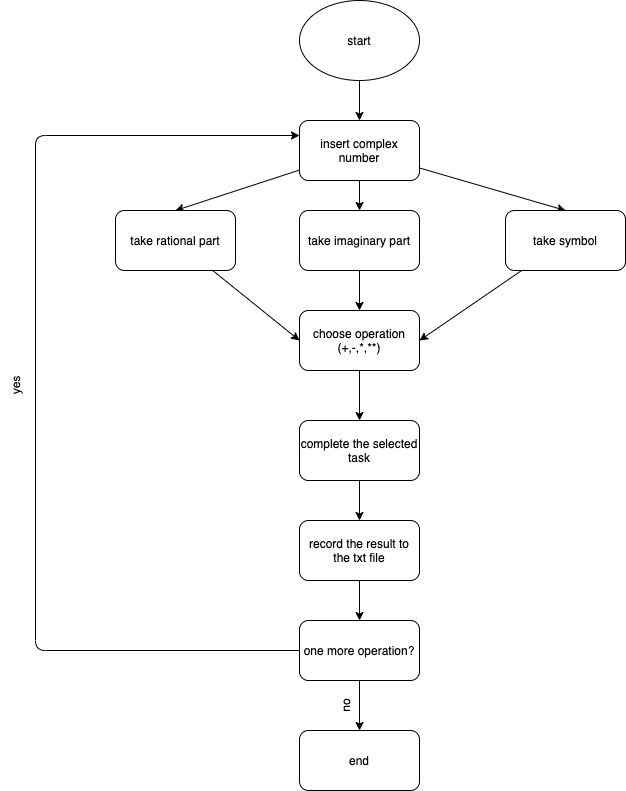

The diagram above was exported from draw.io. Its source (the exported page's mxGraphModel, read from the mxfile embedded in the PNG):
<mxGraphModel dx="781" dy="713" grid="1" gridSize="10" guides="1" tooltips="1" connect="1" arrows="1" fold="1" page="1" pageScale="1" pageWidth="827" pageHeight="1169" background="none" math="0" shadow="0">
  <root>
    <mxCell id="0" />
    <mxCell id="1" parent="0" />
    <mxCell id="6" style="edgeStyle=none;html=1;" parent="1" source="2" target="3" edge="1">
      <mxGeometry relative="1" as="geometry" />
    </mxCell>
    <mxCell id="2" value="start" style="ellipse;whiteSpace=wrap;html=1;" parent="1" vertex="1">
      <mxGeometry x="354" y="20" width="120" height="80" as="geometry" />
    </mxCell>
    <mxCell id="7" style="edgeStyle=none;html=1;entryX=0.5;entryY=0;entryDx=0;entryDy=0;" parent="1" source="3" target="4" edge="1">
      <mxGeometry relative="1" as="geometry" />
    </mxCell>
    <mxCell id="8" style="edgeStyle=none;html=1;entryX=0.5;entryY=0;entryDx=0;entryDy=0;" parent="1" source="3" target="5" edge="1">
      <mxGeometry relative="1" as="geometry" />
    </mxCell>
    <mxCell id="10" style="edgeStyle=none;html=1;entryX=0.5;entryY=0;entryDx=0;entryDy=0;" parent="1" source="3" target="9" edge="1">
      <mxGeometry relative="1" as="geometry" />
    </mxCell>
    <mxCell id="3" value="insert complex number" style="rounded=1;whiteSpace=wrap;html=1;" parent="1" vertex="1">
      <mxGeometry x="354" y="140" width="120" height="60" as="geometry" />
    </mxCell>
    <mxCell id="13" style="edgeStyle=none;html=1;entryX=0;entryY=0.5;entryDx=0;entryDy=0;" parent="1" source="4" target="11" edge="1">
      <mxGeometry relative="1" as="geometry">
        <mxPoint x="420" y="330" as="targetPoint" />
      </mxGeometry>
    </mxCell>
    <mxCell id="4" value="take rational part" style="rounded=1;whiteSpace=wrap;html=1;" parent="1" vertex="1">
      <mxGeometry x="170" y="230" width="120" height="60" as="geometry" />
    </mxCell>
    <mxCell id="19" style="edgeStyle=none;html=1;entryX=0.5;entryY=0;entryDx=0;entryDy=0;" parent="1" source="5" target="11" edge="1">
      <mxGeometry relative="1" as="geometry" />
    </mxCell>
    <mxCell id="5" value="take imaginary part" style="rounded=1;whiteSpace=wrap;html=1;" parent="1" vertex="1">
      <mxGeometry x="354" y="230" width="120" height="60" as="geometry" />
    </mxCell>
    <mxCell id="15" style="edgeStyle=none;html=1;entryX=1;entryY=0.5;entryDx=0;entryDy=0;" parent="1" source="9" target="11" edge="1">
      <mxGeometry relative="1" as="geometry">
        <mxPoint x="410" y="360" as="targetPoint" />
      </mxGeometry>
    </mxCell>
    <mxCell id="9" value="take symbol" style="rounded=1;whiteSpace=wrap;html=1;" parent="1" vertex="1">
      <mxGeometry x="560" y="230" width="120" height="60" as="geometry" />
    </mxCell>
    <mxCell id="22" style="edgeStyle=none;html=1;entryX=0.5;entryY=0;entryDx=0;entryDy=0;" parent="1" source="11" target="12" edge="1">
      <mxGeometry relative="1" as="geometry" />
    </mxCell>
    <mxCell id="11" value="choose operation (+,-,*,**)" style="rounded=1;whiteSpace=wrap;html=1;" parent="1" vertex="1">
      <mxGeometry x="354" y="330" width="120" height="60" as="geometry" />
    </mxCell>
    <mxCell id="23" style="edgeStyle=none;html=1;" parent="1" source="12" target="20" edge="1">
      <mxGeometry relative="1" as="geometry" />
    </mxCell>
    <mxCell id="12" value="complete the selected task" style="rounded=1;whiteSpace=wrap;html=1;" parent="1" vertex="1">
      <mxGeometry x="354" y="440" width="120" height="60" as="geometry" />
    </mxCell>
    <mxCell id="25" style="edgeStyle=none;html=1;entryX=0.5;entryY=0;entryDx=0;entryDy=0;" parent="1" source="20" target="24" edge="1">
      <mxGeometry relative="1" as="geometry" />
    </mxCell>
    <mxCell id="20" value="record the result to the txt file" style="rounded=1;whiteSpace=wrap;html=1;" parent="1" vertex="1">
      <mxGeometry x="354" y="540" width="120" height="60" as="geometry" />
    </mxCell>
    <mxCell id="21" value="end" style="rounded=1;whiteSpace=wrap;html=1;" parent="1" vertex="1">
      <mxGeometry x="354" y="750" width="120" height="60" as="geometry" />
    </mxCell>
    <mxCell id="26" style="edgeStyle=none;html=1;entryX=0.5;entryY=0;entryDx=0;entryDy=0;" parent="1" source="24" target="21" edge="1">
      <mxGeometry relative="1" as="geometry" />
    </mxCell>
    <mxCell id="28" style="edgeStyle=none;html=1;entryX=0;entryY=0.25;entryDx=0;entryDy=0;" parent="1" source="24" target="3" edge="1">
      <mxGeometry relative="1" as="geometry">
        <Array as="points">
          <mxPoint x="90" y="670" />
          <mxPoint x="90" y="155" />
        </Array>
      </mxGeometry>
    </mxCell>
    <mxCell id="24" value="one more operation?" style="rounded=1;whiteSpace=wrap;html=1;" parent="1" vertex="1">
      <mxGeometry x="354" y="640" width="120" height="60" as="geometry" />
    </mxCell>
    <mxCell id="27" value="no" style="text;html=1;strokeColor=none;fillColor=none;align=center;verticalAlign=middle;whiteSpace=wrap;rounded=0;rotation=-90;" parent="1" vertex="1">
      <mxGeometry x="370" y="710" width="60" height="30" as="geometry" />
    </mxCell>
    <mxCell id="29" value="yes" style="text;html=1;strokeColor=none;fillColor=none;align=center;verticalAlign=middle;whiteSpace=wrap;rounded=0;rotation=-90;" parent="1" vertex="1">
      <mxGeometry x="40" y="390" width="60" height="30" as="geometry" />
    </mxCell>
  </root>
</mxGraphModel>